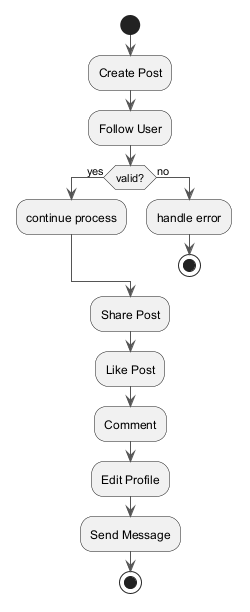

The diagram above was rendered by PlantUML. Its source (embedded in the PNG):
@startuml
skinparam backgroundColor #FFFFFF
skinparam classBackgroundColor #F3E5F5
skinparam classBorderColor #6A1B9A
skinparam ArrowColor #555555
start
:Create Post;
:Follow User;
if (valid?) then (yes)
:continue process;
else (no)
:handle error;
stop
endif
:Share Post;
:Like Post;
:Comment;
:Edit Profile;
:Send Message;
stop
@enduml